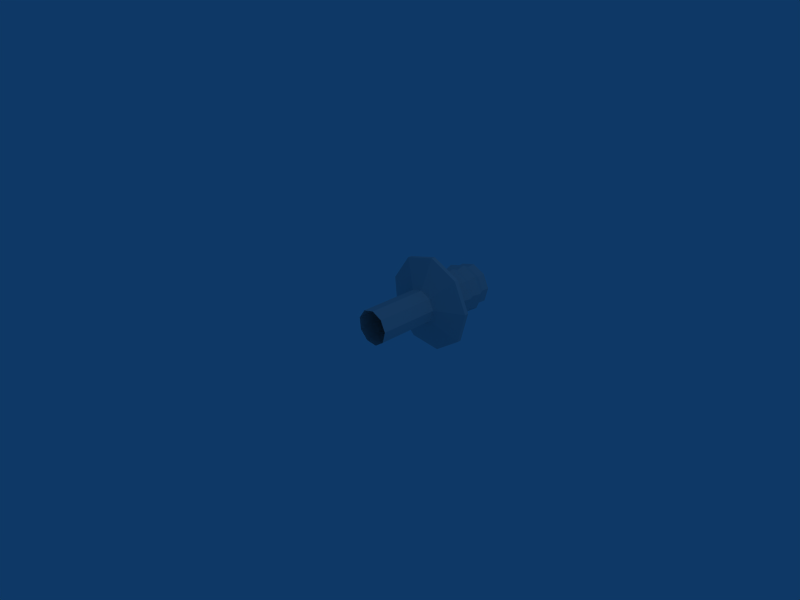 # Source: beehive.blend  (saved by Blender 2.42.0; exported with 4.5.12 LTS)
import bpy
from mathutils import Matrix  # noqa: F401  (used for matrix-valued properties, if any)

bpy.ops.wm.read_factory_settings(use_empty=True)
scene = bpy.context.scene
scene.name = 'Scene'

# ---- collections
col_collection_1 = bpy.data.collections.new('Collection 1'); scene.collection.children.link(col_collection_1)

# ---- materials (node trees are filled in below, after node groups)
mat_material_001 = bpy.data.materials.new('Material.001')
mat_material_001.alpha_threshold = 0.0
mat_material_001.preview_render_type = 'FLAT'
mat_material_001.roughness = 0.5
mat_material_001.line_color = (0.0, 0.0, 0.0, 1.0)

# ---- material node trees

# ---- world
world_world = bpy.data.worlds.new('World'); scene.world = world_world
world_world.color = (0.05656, 0.2208, 0.4)
world_world.use_sun_shadow = False
world_world.sun_shadow_jitter_overblur = 0.0
world_world.cycles.sampling_method = 'MANUAL'
world_world.cycles.sample_map_resolution = 256

# ---- cameras
cam_camera = bpy.data.cameras.new('Camera')
cam_camera.passepartout_alpha = 0.2
cam_camera.clip_end = 100.0
cam_camera.lens = 35.0
cam_camera.ortho_scale = 7.314
cam_camera.show_passepartout = False
cam_camera.show_safe_areas = True
cam_camera.dof.focus_distance = 0.0
cam_camera.dof.aperture_fstop = 128.0

# ---- lights
light_spot = bpy.data.lights.new('Spot', 'POINT')
light_spot.transmission_factor = 0.0
light_spot.cutoff_distance = 30.0
light_spot.energy = 100.0
light_spot.shadow_buffer_clip_start = 1.001
light_spot.shadow_soft_size = 1.0
light_spot.shadow_maximum_resolution = 0.006
light_spot.use_absolute_resolution = True
light_spot.cycles.use_multiple_importance_sampling = False

# ---- meshes
me_mesh = bpy.data.meshes.new('Mesh')
me_mesh.from_pydata([(0.1943, 0.8858, 0.1943), (0.2737, 0.8858, 0.02395), (0.2251, 0.8858, -0.1576), (0.07111, 0.8858, -0.2654), (-0.1161, 0.8858, -0.249), (-0.249, 0.8858, -0.1161), (-0.2654, 0.8858, 0.07111), (-0.1576, 0.8858, 0.2251), (0.02395, 0.8858, 0.2737), (0.1943, -0.08895, 0.1943), (0.2737, -0.08895, 0.02395), (0.2251, -0.08895, -0.1576), (0.07111, -0.08895, -0.2654), (-0.1161, -0.08895, -0.249), (-0.249, -0.08895, -0.1161), (-0.2654, -0.08895, 0.07111), (-0.1576, -0.08895, 0.2251), (0.02394, -0.08895, 0.2737), (0.7594, 1.059, 0.06644), (0.539, 1.059, 0.539), (0.6244, 1.059, -0.4372), (0.1973, 1.059, -0.7363), (-0.3222, 1.059, -0.6909), (-0.6909, 1.059, -0.3222), (-0.7363, 1.059, 0.1973), (-0.4372, 1.059, 0.6244), (0.06644, 1.059, 0.7594), (0.539, 1.123, 0.539), (0.7594, 1.123, 0.06644), (0.6244, 1.123, -0.4372), (0.1973, 1.123, -0.7363), (-0.3222, 1.123, -0.6909), (-0.6909, 1.123, -0.3222), (-0.7363, 1.123, 0.1973), (-0.4372, 1.123, 0.6244), (0.06644, 1.123, 0.7594), (0.2715, 1.15, 0.2715), (0.3825, 1.15, 0.03346), (0.3145, 1.15, -0.2202), (0.09937, 1.15, -0.3709), (-0.1623, 1.15, -0.348), (-0.348, 1.15, -0.1623), (-0.3709, 1.15, 0.09937), (-0.2202, 1.15, 0.3145), (0.03346, 1.15, 0.3825), (0.2715, 1.206, 0.2715), (0.3825, 1.206, 0.03346), (0.3145, 1.206, -0.2202), (0.09937, 1.206, -0.3709), (-0.1623, 1.206, -0.348), (-0.348, 1.206, -0.1623), (-0.3709, 1.206, 0.09937), (-0.2202, 1.206, 0.3145), (0.03346, 1.206, 0.3825), (0.3084, 1.338, 0.3084), (0.4345, 1.338, 0.03802), (0.3573, 1.338, -0.2502), (0.1129, 1.338, -0.4213), (-0.1843, 1.338, -0.3953), (-0.3953, 1.338, -0.1843), (-0.4213, 1.338, 0.1129), (-0.2502, 1.338, 0.3573), (0.03801, 1.338, 0.4345), (0.2761, 1.449, 0.2761), (0.389, 1.449, 0.03403), (0.3199, 1.449, -0.224), (0.1011, 1.449, -0.3772), (-0.165, 1.449, -0.3539), (-0.3539, 1.449, -0.165), (-0.3772, 1.449, 0.1011), (-0.224, 1.449, 0.3199), (0.03403, 1.449, 0.389), (0.4149, 1.559, 0.0363), (0.2945, 1.559, 0.2945), (0.3412, 1.559, -0.2389), (0.1078, 1.559, -0.4023), (-0.176, 1.559, -0.3775), (-0.3775, 1.559, -0.176), (-0.4023, 1.559, 0.1078), (-0.2389, 1.559, 0.3412), (0.0363, 1.559, 0.4149), (0.2588, 1.669, 0.2588), (0.3646, 1.669, 0.0319), (0.2998, 1.669, -0.2099), (0.09473, 1.669, -0.3535), (-0.1547, 1.669, -0.3317), (-0.3317, 1.669, -0.1547), (-0.3535, 1.669, 0.09473), (-0.2099, 1.669, 0.2998), (0.0319, 1.669, 0.3646), (0.2858, 1.801, 0.2858), (0.4027, 1.801, 0.03523), (0.3311, 1.801, -0.2318), (0.1046, 1.801, -0.3904), (-0.1708, 1.801, -0.3663), (-0.3663, 1.801, -0.1708), (-0.3904, 1.801, 0.1046), (-0.2318, 1.801, 0.3311), (0.03523, 1.801, 0.4027), (0.3367, 1.922, 0.02946), (0.239, 1.922, 0.239), (0.2769, 1.922, -0.1939), (0.08749, 1.922, -0.3265), (-0.1429, 1.922, -0.3064), (-0.3064, 1.922, -0.1429), (-0.3265, 1.922, 0.08749), (-0.1939, 1.922, 0.2769), (0.02946, 1.922, 0.3367), (0.2473, 2.044, 0.2473), (0.3485, 2.044, 0.03049), (0.2865, 2.044, -0.2006), (0.09053, 2.044, -0.3379), (-0.1478, 2.044, -0.317), (-0.317, 2.044, -0.1478), (-0.3379, 2.044, 0.09053), (-0.2006, 2.044, 0.2865), (0.03049, 2.044, 0.3485), (0.2135, 2.132, 0.01868), (0.1515, 2.132, 0.1515), (0.1755, 2.132, -0.1229), (0.05546, 2.132, -0.207), (-0.09057, 2.132, -0.1942), (-0.1942, 2.132, -0.09057), (-0.207, 2.132, 0.05546), (-0.1229, 2.132, 0.1755), (0.01868, 2.132, 0.2135), (-7.887e-08, 2.194, 4.685e-08)], [], [(118, 117, 126), (117, 119, 126), (119, 120, 126), (120, 121, 126), (121, 122, 126), (122, 123, 126), (123, 124, 126), (124, 125, 126), (125, 118, 126), (116, 108, 118), (116, 118, 125), (115, 116, 125), (115, 125, 124), (114, 115, 124), (114, 124, 123), (113, 114, 123), (113, 123, 122), (112, 113, 121), (113, 122, 121), (111, 112, 121), (111, 121, 120), (110, 111, 119), (111, 120, 119), (109, 110, 117), (110, 119, 117), (108, 109, 117), (108, 117, 118), (107, 100, 108), (107, 108, 116), (106, 107, 116), (106, 116, 115), (105, 106, 115), (105, 115, 114), (104, 105, 114), (104, 114, 113), (103, 104, 113), (103, 113, 112), (102, 103, 112), (102, 112, 111), (101, 102, 111), (101, 111, 110), (99, 101, 110), (99, 110, 109), (100, 99, 109), (100, 109, 108), (98, 90, 100), (98, 100, 107), (97, 98, 107), (97, 107, 106), (96, 97, 106), (96, 106, 105), (95, 96, 105), (95, 105, 104), (94, 95, 104), (94, 104, 103), (93, 94, 103), (93, 103, 102), (92, 93, 102), (92, 102, 101), (91, 92, 101), (91, 101, 99), (90, 91, 99), (90, 99, 100), (89, 81, 90), (89, 90, 98), (88, 89, 98), (88, 98, 97), (87, 88, 97), (87, 97, 96), (86, 87, 96), (86, 96, 95), (85, 86, 95), (85, 95, 94), (84, 85, 94), (84, 94, 93), (83, 84, 93), (83, 93, 92), (82, 83, 92), (82, 92, 91), (81, 82, 91), (81, 91, 90), (80, 73, 81), (80, 81, 89), (79, 80, 89), (79, 89, 88), (78, 79, 88), (78, 88, 87), (77, 78, 87), (77, 87, 86), (76, 77, 86), (76, 86, 85), (75, 76, 85), (75, 85, 84), (74, 75, 84), (74, 84, 83), (72, 74, 83), (72, 83, 82), (73, 72, 82), (73, 82, 81), (71, 63, 73), (71, 73, 80), (70, 71, 80), (70, 80, 79), (69, 70, 79), (69, 79, 78), (68, 69, 78), (68, 78, 77), (67, 68, 77), (67, 77, 76), (66, 67, 76), (66, 76, 75), (65, 66, 75), (65, 75, 74), (64, 65, 74), (64, 74, 72), (63, 64, 72), (63, 72, 73), (62, 54, 63), (62, 63, 71), (61, 62, 71), (61, 71, 70), (60, 61, 70), (60, 70, 69), (59, 60, 69), (59, 69, 68), (58, 59, 68), (58, 68, 67), (57, 58, 67), (57, 67, 66), (56, 57, 66), (56, 66, 65), (55, 56, 65), (55, 65, 64), (54, 55, 64), (54, 64, 63), (53, 45, 54), (53, 54, 62), (52, 53, 62), (52, 62, 61), (51, 52, 61), (51, 61, 60), (50, 51, 60), (50, 60, 59), (49, 50, 59), (49, 59, 58), (48, 49, 58), (48, 58, 57), (47, 48, 57), (47, 57, 56), (46, 47, 56), (46, 56, 55), (45, 46, 55), (45, 55, 54), (44, 36, 45), (44, 45, 53), (43, 44, 53), (43, 53, 52), (42, 43, 52), (42, 52, 51), (41, 42, 51), (41, 51, 50), (40, 41, 50), (40, 50, 49), (39, 40, 49), (39, 49, 48), (38, 39, 48), (38, 48, 47), (37, 38, 47), (37, 47, 46), (36, 37, 46), (36, 46, 45), (35, 27, 36), (35, 36, 44), (34, 35, 44), (34, 44, 43), (33, 34, 43), (33, 43, 42), (32, 33, 42), (32, 42, 41), (31, 32, 41), (31, 41, 40), (30, 31, 40), (30, 40, 39), (29, 30, 38), (30, 39, 38), (28, 29, 38), (28, 38, 37), (27, 28, 37), (27, 37, 36), (26, 19, 27), (26, 27, 35), (25, 26, 35), (25, 35, 34), (24, 25, 34), (24, 34, 33), (23, 24, 33), (23, 33, 32), (22, 23, 32), (22, 32, 31), (21, 22, 31), (21, 31, 30), (20, 21, 30), (20, 30, 29), (18, 20, 29), (18, 29, 28), (19, 18, 28), (19, 28, 27), (8, 0, 26), (0, 19, 26), (7, 8, 26), (7, 26, 25), (6, 7, 24), (7, 25, 24), (5, 6, 24), (5, 24, 23), (4, 5, 23), (4, 23, 22), (3, 4, 22), (3, 22, 21), (2, 3, 21), (2, 21, 20), (1, 2, 20), (1, 20, 18), (0, 1, 18), (0, 18, 19), (9, 0, 8), (9, 8, 17), (7, 16, 17), (7, 17, 8), (6, 15, 16), (6, 16, 7), (5, 14, 15), (5, 15, 6), (4, 13, 14), (4, 14, 5), (3, 12, 13), (3, 13, 4), (2, 11, 12), (2, 12, 3), (1, 10, 11), (1, 11, 2), (0, 9, 10), (0, 10, 1)])
_uv = me_mesh.uv_layers.new(name='UVMap')
_uv.uv.foreach_set('vector', [0.7406, 0.5788, 0.8572, 0.5788, 0.6298, 0.6107, 0.459, 0.5758, 0.511, 0.5757, 0.6386, 0.6071, 0.511, 0.5757, 0.6099, 0.5753, 0.6386, 0.6071, 0.6099, 0.5753, 0.6851, 0.5749, 0.6386, 0.6071, 0.6851, 0.5749, 0.8003, 0.5746, 0.6386, 0.6071, 0.8003, 0.5746, 0.8625, 0.5745, 0.6386, 0.6071, 0.4536, 0.5788, 0.5665, 0.5788, 0.6298, 0.6107, 0.5665, 0.5788, 0.6394, 0.5788, 0.6298, 0.6107, 0.6394, 0.5788, 0.7406, 0.5788, 0.6298, 0.6107, 0.6455, 0.5334, 0.7899, 0.5334, 0.7406, 0.5788, 0.6455, 0.5334, 0.7406, 0.5788, 0.6394, 0.5788, 0.5265, 0.5334, 0.6455, 0.5334, 0.6394, 0.5788, 0.5265, 0.5334, 0.6394, 0.5788, 0.5665, 0.5788, 0.3863, 0.5334, 0.5265, 0.5334, 0.5665, 0.5788, 0.3863, 0.5334, 0.5665, 0.5788, 0.4536, 0.5788, 0.8632, 0.5289, 0.9296, 0.5288, 0.8625, 0.5745, 0.8632, 0.5289, 0.8625, 0.5745, 0.8003, 0.5746, 0.7143, 0.5294, 0.8632, 0.5289, 0.6851, 0.5749, 0.8632, 0.5289, 0.8003, 0.5746, 0.6851, 0.5749, 0.5916, 0.5301, 0.7143, 0.5294, 0.6851, 0.5749, 0.5916, 0.5301, 0.6851, 0.5749, 0.6099, 0.5753, 0.4536, 0.5307, 0.5916, 0.5301, 0.511, 0.5757, 0.5916, 0.5301, 0.6099, 0.5753, 0.511, 0.5757, 0.3893, 0.5309, 0.4536, 0.5307, 0.459, 0.5758, 0.4536, 0.5307, 0.511, 0.5757, 0.459, 0.5758, 0.7899, 0.5334, 0.9266, 0.5334, 0.8572, 0.5788, 0.7899, 0.5334, 0.8572, 0.5788, 0.7406, 0.5788, 0.6449, 0.4711, 0.7856, 0.4711, 0.7899, 0.5334, 0.6449, 0.4711, 0.7899, 0.5334, 0.6455, 0.5334, 0.53, 0.4711, 0.6449, 0.4711, 0.6455, 0.5334, 0.53, 0.4711, 0.6455, 0.5334, 0.5265, 0.5334, 0.3921, 0.4711, 0.53, 0.4711, 0.5265, 0.5334, 0.3921, 0.4711, 0.5265, 0.5334, 0.3863, 0.5334, 0.8573, 0.4665, 0.9234, 0.4665, 0.9296, 0.5288, 0.8573, 0.4665, 0.9296, 0.5288, 0.8632, 0.5289, 0.7113, 0.467, 0.8573, 0.4665, 0.8632, 0.5289, 0.7113, 0.467, 0.8632, 0.5289, 0.7143, 0.5294, 0.5928, 0.4677, 0.7113, 0.467, 0.7143, 0.5294, 0.5928, 0.4677, 0.7143, 0.5294, 0.5916, 0.5301, 0.4582, 0.4683, 0.5928, 0.4677, 0.5916, 0.5301, 0.4582, 0.4683, 0.5916, 0.5301, 0.4536, 0.5307, 0.3949, 0.4685, 0.4582, 0.4683, 0.4536, 0.5307, 0.3949, 0.4685, 0.4536, 0.5307, 0.3893, 0.5309, 0.7856, 0.4711, 0.9206, 0.4711, 0.9266, 0.5334, 0.7856, 0.4711, 0.9266, 0.5334, 0.7899, 0.5334, 0.6479, 0.4087, 0.8097, 0.4087, 0.7856, 0.4711, 0.6479, 0.4087, 0.7856, 0.4711, 0.6449, 0.4711, 0.5105, 0.4087, 0.6479, 0.4087, 0.6449, 0.4711, 0.5105, 0.4087, 0.6449, 0.4711, 0.53, 0.4711, 0.3592, 0.4087, 0.5105, 0.4087, 0.53, 0.4711, 0.3592, 0.4087, 0.53, 0.4711, 0.3921, 0.4711, 0.8878, 0.404, 0.9559, 0.4039, 0.9234, 0.4665, 0.8878, 0.404, 0.9234, 0.4665, 0.8573, 0.4665, 0.7254, 0.4046, 0.8878, 0.404, 0.8573, 0.4665, 0.7254, 0.4046, 0.8573, 0.4665, 0.7113, 0.467, 0.5836, 0.4054, 0.7254, 0.4046, 0.7113, 0.467, 0.5836, 0.4054, 0.7113, 0.467, 0.5928, 0.4677, 0.43, 0.4061, 0.5836, 0.4054, 0.5928, 0.4677, 0.43, 0.4061, 0.5928, 0.4677, 0.4582, 0.4683, 0.3606, 0.4063, 0.43, 0.4061, 0.4582, 0.4683, 0.3606, 0.4063, 0.4582, 0.4683, 0.3949, 0.4685, 0.8097, 0.4087, 0.9545, 0.4087, 0.9206, 0.4711, 0.8097, 0.4087, 0.9206, 0.4711, 0.7856, 0.4711, 0.6462, 0.3407, 0.7958, 0.3407, 0.8097, 0.4087, 0.6462, 0.3407, 0.8097, 0.4087, 0.6479, 0.4087, 0.5217, 0.3407, 0.6462, 0.3407, 0.6479, 0.4087, 0.5217, 0.3407, 0.6479, 0.4087, 0.5105, 0.4087, 0.3782, 0.3407, 0.5217, 0.3407, 0.5105, 0.4087, 0.3782, 0.3407, 0.5105, 0.4087, 0.3592, 0.4087, 0.8696, 0.336, 0.9366, 0.336, 0.9559, 0.4039, 0.8696, 0.336, 0.9559, 0.4039, 0.8878, 0.404, 0.7166, 0.3366, 0.8696, 0.336, 0.8878, 0.404, 0.7166, 0.3366, 0.8878, 0.404, 0.7254, 0.4046, 0.5883, 0.3373, 0.7166, 0.3366, 0.7254, 0.4046, 0.5883, 0.3373, 0.7254, 0.4046, 0.5836, 0.4054, 0.4456, 0.3379, 0.5883, 0.3373, 0.5836, 0.4054, 0.4456, 0.3379, 0.5836, 0.4054, 0.43, 0.4061, 0.3798, 0.3381, 0.4456, 0.3379, 0.43, 0.4061, 0.3798, 0.3381, 0.43, 0.4061, 0.3606, 0.4063, 0.7958, 0.3407, 0.935, 0.3407, 0.9545, 0.4087, 0.7958, 0.3407, 0.9545, 0.4087, 0.8097, 0.4087, 0.6484, 0.284, 0.8142, 0.284, 0.7958, 0.3407, 0.6484, 0.284, 0.7958, 0.3407, 0.6462, 0.3407, 0.5068, 0.284, 0.6484, 0.284, 0.6462, 0.3407, 0.5068, 0.284, 0.6462, 0.3407, 0.5217, 0.3407, 0.3531, 0.284, 0.5068, 0.284, 0.5217, 0.3407, 0.3531, 0.284, 0.5217, 0.3407, 0.3782, 0.3407, 0.8929, 0.2792, 0.9613, 0.2791, 0.9366, 0.336, 0.8929, 0.2792, 0.9366, 0.336, 0.8696, 0.336, 0.7273, 0.2798, 0.8929, 0.2792, 0.8696, 0.336, 0.7273, 0.2798, 0.8696, 0.336, 0.7166, 0.3366, 0.5812, 0.2807, 0.7273, 0.2798, 0.7166, 0.3366, 0.5812, 0.2807, 0.7166, 0.3366, 0.5883, 0.3373, 0.424, 0.2814, 0.5812, 0.2807, 0.5883, 0.3373, 0.424, 0.2814, 0.5883, 0.3373, 0.4456, 0.3379, 0.3536, 0.2816, 0.424, 0.2814, 0.4456, 0.3379, 0.3536, 0.2816, 0.4456, 0.3379, 0.3798, 0.3381, 0.8142, 0.284, 0.9609, 0.284, 0.935, 0.3407, 0.8142, 0.284, 0.935, 0.3407, 0.7958, 0.3407, 0.6473, 0.2273, 0.8047, 0.2273, 0.8142, 0.284, 0.6473, 0.2273, 0.8142, 0.284, 0.6484, 0.284, 0.5145, 0.2273, 0.6473, 0.2273, 0.6484, 0.284, 0.5145, 0.2273, 0.6484, 0.284, 0.5068, 0.284, 0.3661, 0.2273, 0.5145, 0.2273, 0.5068, 0.284, 0.3661, 0.2273, 0.5068, 0.284, 0.3531, 0.284, 0.8804, 0.2226, 0.948, 0.2225, 0.9613, 0.2791, 0.8804, 0.2226, 0.9613, 0.2791, 0.8929, 0.2792, 0.7213, 0.2232, 0.8804, 0.2226, 0.8929, 0.2792, 0.7213, 0.2232, 0.8929, 0.2792, 0.7273, 0.2798, 0.5844, 0.224, 0.7213, 0.2232, 0.7273, 0.2798, 0.5844, 0.224, 0.7273, 0.2798, 0.5812, 0.2807, 0.4347, 0.2246, 0.5844, 0.224, 0.5812, 0.2807, 0.4347, 0.2246, 0.5812, 0.2807, 0.424, 0.2814, 0.3666, 0.2248, 0.4347, 0.2246, 0.424, 0.2814, 0.3666, 0.2248, 0.424, 0.2814, 0.3536, 0.2816, 0.8047, 0.2273, 0.9475, 0.2273, 0.9609, 0.284, 0.8047, 0.2273, 0.9609, 0.284, 0.8142, 0.284, 0.6493, 0.1706, 0.8213, 0.1706, 0.8047, 0.2273, 0.6493, 0.1706, 0.8047, 0.2273, 0.6473, 0.2273, 0.501, 0.1706, 0.6493, 0.1706, 0.6473, 0.2273, 0.501, 0.1706, 0.6473, 0.2273, 0.5145, 0.2273, 0.3433, 0.1706, 0.501, 0.1706, 0.5145, 0.2273, 0.3433, 0.1706, 0.5145, 0.2273, 0.3661, 0.2273, 0.9014, 0.1658, 0.9704, 0.1657, 0.948, 0.2225, 0.9014, 0.1658, 0.948, 0.2225, 0.8804, 0.2226, 0.7309, 0.1664, 0.9014, 0.1658, 0.8804, 0.2226, 0.7309, 0.1664, 0.8804, 0.2226, 0.7213, 0.2232, 0.578, 0.1673, 0.7309, 0.1664, 0.7213, 0.2232, 0.578, 0.1673, 0.7213, 0.2232, 0.5844, 0.224, 0.4151, 0.168, 0.578, 0.1673, 0.5844, 0.224, 0.4151, 0.168, 0.5844, 0.224, 0.4347, 0.2246, 0.3429, 0.1683, 0.4151, 0.168, 0.4347, 0.2246, 0.3429, 0.1683, 0.4347, 0.2246, 0.3666, 0.2248, 0.8213, 0.1706, 0.9709, 0.1706, 0.9475, 0.2273, 0.8213, 0.1706, 0.9475, 0.2273, 0.8047, 0.2273, 0.647, 0.1026, 0.8023, 0.1026, 0.8213, 0.1706, 0.647, 0.1026, 0.8213, 0.1706, 0.6493, 0.1706, 0.5164, 0.1026, 0.647, 0.1026, 0.6493, 0.1706, 0.5164, 0.1026, 0.6493, 0.1706, 0.501, 0.1706, 0.3693, 0.1026, 0.5164, 0.1026, 0.501, 0.1706, 0.3693, 0.1026, 0.501, 0.1706, 0.3433, 0.1706, 0.8766, 0.09787, 0.9441, 0.0978, 0.9704, 0.1657, 0.8766, 0.09787, 0.9704, 0.1657, 0.9014, 0.1658, 0.7192, 0.09843, 0.8766, 0.09787, 0.9014, 0.1658, 0.7192, 0.09843, 0.9014, 0.1658, 0.7309, 0.1664, 0.5845, 0.09922, 0.7192, 0.09843, 0.7309, 0.1664, 0.5845, 0.09922, 0.7309, 0.1664, 0.578, 0.1673, 0.4367, 0.09987, 0.5845, 0.09922, 0.578, 0.1673, 0.4367, 0.09987, 0.578, 0.1673, 0.4151, 0.168, 0.3692, 0.1001, 0.4367, 0.09987, 0.4151, 0.168, 0.3692, 0.1001, 0.4151, 0.168, 0.3429, 0.1683, 0.8023, 0.1026, 0.9442, 0.1026, 0.9709, 0.1706, 0.8023, 0.1026, 0.9709, 0.1706, 0.8213, 0.1706, 0.647, 0.07346, 0.8023, 0.07346, 0.8023, 0.1026, 0.647, 0.07346, 0.8023, 0.1026, 0.647, 0.1026, 0.5164, 0.07346, 0.647, 0.07346, 0.647, 0.1026, 0.5164, 0.07346, 0.647, 0.1026, 0.5164, 0.1026, 0.3693, 0.07346, 0.5164, 0.07346, 0.5164, 0.1026, 0.3693, 0.07346, 0.5164, 0.1026, 0.3693, 0.1026, 0.8764, 0.06878, 0.9439, 0.06871, 0.9441, 0.0978, 0.8764, 0.06878, 0.9441, 0.0978, 0.8766, 0.09787, 0.719, 0.06934, 0.8764, 0.06878, 0.8766, 0.09787, 0.719, 0.06934, 0.8766, 0.09787, 0.7192, 0.09843, 0.5844, 0.07013, 0.719, 0.06934, 0.7192, 0.09843, 0.5844, 0.07013, 0.7192, 0.09843, 0.5845, 0.09922, 0.4365, 0.07078, 0.5844, 0.07013, 0.5845, 0.09922, 0.4365, 0.07078, 0.5845, 0.09922, 0.4367, 0.09987, 0.3691, 0.07098, 0.4365, 0.07078, 0.4367, 0.09987, 0.3691, 0.07098, 0.4367, 0.09987, 0.3692, 0.1001, 0.8023, 0.07346, 0.9442, 0.07346, 0.9442, 0.1026, 0.8023, 0.07346, 0.9442, 0.1026, 0.8023, 0.1026, 0.2342, 0.9664, 0.1153, 0.911, 0.1826, 0.8438, 0.2342, 0.9664, 0.1826, 0.8438, 0.2425, 0.8717, 0.3608, 0.9325, 0.2342, 0.9664, 0.2425, 0.8717, 0.3608, 0.9325, 0.2425, 0.8717, 0.3062, 0.8546, 0.436, 0.8251, 0.3608, 0.9325, 0.3062, 0.8546, 0.436, 0.8251, 0.3062, 0.8546, 0.3441, 0.8005, 0.4246, 0.6945, 0.436, 0.8251, 0.3441, 0.8005, 0.4246, 0.6945, 0.3441, 0.8005, 0.3384, 0.7347, 0.3319, 0.6018, 0.4246, 0.6945, 0.3384, 0.7347, 0.3319, 0.6018, 0.3384, 0.7347, 0.2917, 0.688, 0.2013, 0.5903, 0.3319, 0.6018, 0.2917, 0.688, 0.2013, 0.5903, 0.2917, 0.688, 0.2259, 0.6822, 0.09386, 0.6655, 0.2013, 0.5903, 0.1718, 0.7201, 0.2013, 0.5903, 0.2259, 0.6822, 0.1718, 0.7201, 0.05993, 0.7922, 0.09386, 0.6655, 0.1718, 0.7201, 0.05993, 0.7922, 0.1718, 0.7201, 0.1547, 0.7839, 0.1153, 0.911, 0.05993, 0.7922, 0.1547, 0.7839, 0.1153, 0.911, 0.1547, 0.7839, 0.1826, 0.8438, 0.7382, 0.7841, 0.8992, 0.7841, 0.8992, 0.8057, 0.7382, 0.7841, 0.8992, 0.8057, 0.7382, 0.8057, 0.5667, 0.7841, 0.7382, 0.7841, 0.7382, 0.8057, 0.5667, 0.7841, 0.7382, 0.8057, 0.5667, 0.8057, 0.4648, 0.7841, 0.5667, 0.7841, 0.5667, 0.8057, 0.4648, 0.7841, 0.5667, 0.8057, 0.4648, 0.8057, 0.4803, 0.8059, 0.4648, 0.8059, 0.4648, 0.7843, 0.4803, 0.8059, 0.4648, 0.7843, 0.4803, 0.7843, 0.6059, 0.8059, 0.4803, 0.8059, 0.4803, 0.7843, 0.6059, 0.8059, 0.4803, 0.7843, 0.6059, 0.7843, 0.7828, 0.8059, 0.6059, 0.8059, 0.6059, 0.7843, 0.7828, 0.8059, 0.6059, 0.7843, 0.7828, 0.7843, 0.9283, 0.8059, 0.7828, 0.8059, 0.7828, 0.7843, 0.9283, 0.8059, 0.7828, 0.7843, 0.9283, 0.7843, 0.9743, 0.8059, 0.9283, 0.8059, 0.9283, 0.7843, 0.9743, 0.8059, 0.9283, 0.7843, 0.9743, 0.7843, 0.8992, 0.7841, 0.9743, 0.7841, 0.9743, 0.8057, 0.8992, 0.7841, 0.9743, 0.8057, 0.8992, 0.8057, 0.2441, 0.8724, 0.3077, 0.8561, 0.2343, 0.9696, 0.3077, 0.8561, 0.3622, 0.9366, 0.2343, 0.9696, 0.1849, 0.8441, 0.2441, 0.8724, 0.2343, 0.9696, 0.1849, 0.8441, 0.2343, 0.9696, 0.1151, 0.9126, 0.1578, 0.7844, 0.1849, 0.8441, 0.06037, 0.7923, 0.1849, 0.8441, 0.1151, 0.9126, 0.06037, 0.7923, 0.1754, 0.7212, 0.1578, 0.7844, 0.06037, 0.7923, 0.1754, 0.7212, 0.06037, 0.7923, 0.09579, 0.665, 0.2295, 0.6841, 0.1754, 0.7212, 0.09579, 0.665, 0.2295, 0.6841, 0.09579, 0.665, 0.2048, 0.5902, 0.2948, 0.6904, 0.2295, 0.6841, 0.2048, 0.5902, 0.2948, 0.6904, 0.2048, 0.5902, 0.3363, 0.603, 0.3407, 0.7372, 0.2948, 0.6904, 0.3363, 0.603, 0.3407, 0.7372, 0.3363, 0.603, 0.4288, 0.6973, 0.3458, 0.8027, 0.3407, 0.7372, 0.4288, 0.6973, 0.3458, 0.8027, 0.4288, 0.6973, 0.4391, 0.8291, 0.3077, 0.8561, 0.3458, 0.8027, 0.4391, 0.8291, 0.3077, 0.8561, 0.4391, 0.8291, 0.3622, 0.9366, 0.778, 0.932, 0.778, 0.9959, 0.72, 0.9959, 0.778, 0.932, 0.72, 0.9959, 0.72, 0.932, 0.6582, 0.9959, 0.6582, 0.932, 0.72, 0.932, 0.6582, 0.9959, 0.72, 0.932, 0.72, 0.9959, 0.604, 0.9959, 0.604, 0.932, 0.6582, 0.932, 0.604, 0.9959, 0.6582, 0.932, 0.6582, 0.9959, 0.6336, 0.9311, 0.6336, 0.995, 0.603, 0.995, 0.6336, 0.9311, 0.603, 0.995, 0.603, 0.9311, 0.6755, 0.9311, 0.6755, 0.995, 0.6336, 0.995, 0.6755, 0.9311, 0.6336, 0.995, 0.6336, 0.9311, 0.7344, 0.9311, 0.7344, 0.995, 0.6755, 0.995, 0.7344, 0.9311, 0.6755, 0.995, 0.6755, 0.9311, 0.7829, 0.9311, 0.7829, 0.995, 0.7344, 0.995, 0.7829, 0.9311, 0.7344, 0.995, 0.7344, 0.9311, 0.826, 0.9311, 0.826, 0.995, 0.7829, 0.995, 0.826, 0.9311, 0.7829, 0.995, 0.7829, 0.9311, 0.778, 0.9959, 0.778, 0.932, 0.8226, 0.932, 0.778, 0.9959, 0.8226, 0.932, 0.8226, 0.9959])
_ca = me_mesh.color_attributes.new('Col', 'BYTE_COLOR', 'CORNER')
_ca.data.foreach_set('color', [1.0, 1.0, 1.0, 1.0, 1.0, 1.0, 1.0, 1.0, 1.0, 1.0, 1.0, 1.0, 1.0, 1.0, 1.0, 1.0, 1.0, 1.0, 1.0, 1.0, 1.0, 1.0, 1.0, 1.0, 1.0, 1.0, 1.0, 1.0, 1.0, 1.0, 1.0, 1.0, 1.0, 1.0, 1.0, 1.0, 1.0, 1.0, 1.0, 1.0, 1.0, 1.0, 1.0, 1.0, 1.0, 1.0, 1.0, 1.0, 1.0, 1.0, 1.0, 1.0, 1.0, 1.0, 1.0, 1.0, 1.0, 1.0, 1.0, 1.0, 1.0, 1.0, 1.0, 1.0, 1.0, 1.0, 1.0, 1.0, 1.0, 1.0, 1.0, 1.0, 1.0, 1.0, 1.0, 1.0, 1.0, 1.0, 1.0, 1.0, 1.0, 1.0, 1.0, 1.0, 1.0, 1.0, 1.0, 1.0, 1.0, 1.0, 1.0, 1.0, 1.0, 1.0, 1.0, 1.0, 1.0, 1.0, 1.0, 1.0, 1.0, 1.0, 1.0, 1.0, 1.0, 1.0, 1.0, 1.0, 1.0, 1.0, 1.0, 1.0, 1.0, 1.0, 1.0, 1.0, 1.0, 1.0, 1.0, 1.0, 1.0, 1.0, 1.0, 1.0, 1.0, 1.0, 1.0, 1.0, 1.0, 1.0, 1.0, 1.0, 1.0, 1.0, 1.0, 1.0, 1.0, 1.0, 1.0, 1.0, 1.0, 1.0, 1.0, 1.0, 1.0, 1.0, 1.0, 1.0, 1.0, 1.0, 1.0, 1.0, 1.0, 1.0, 1.0, 1.0, 1.0, 1.0, 1.0, 1.0, 1.0, 1.0, 1.0, 1.0, 1.0, 1.0, 1.0, 1.0, 1.0, 1.0, 1.0, 1.0, 1.0, 1.0, 1.0, 1.0, 1.0, 1.0, 1.0, 1.0, 1.0, 1.0, 1.0, 1.0, 1.0, 1.0, 1.0, 1.0, 1.0, 1.0, 1.0, 1.0, 1.0, 1.0, 1.0, 1.0, 1.0, 1.0, 1.0, 1.0, 1.0, 1.0, 1.0, 1.0, 1.0, 1.0, 1.0, 1.0, 1.0, 1.0, 1.0, 1.0, 1.0, 1.0, 1.0, 1.0, 1.0, 1.0, 1.0, 1.0, 1.0, 1.0, 1.0, 1.0, 1.0, 1.0, 1.0, 1.0, 1.0, 1.0, 1.0, 1.0, 1.0, 1.0, 1.0, 1.0, 1.0, 1.0, 1.0, 1.0, 1.0, 1.0, 1.0, 1.0, 1.0, 1.0, 1.0, 1.0, 1.0, 1.0, 1.0, 1.0, 1.0, 1.0, 1.0, 1.0, 1.0, 1.0, 1.0, 1.0, 1.0, 1.0, 1.0, 1.0, 1.0, 1.0, 1.0, 1.0, 1.0, 1.0, 1.0, 1.0, 1.0, 1.0, 1.0, 1.0, 1.0, 1.0, 1.0, 1.0, 1.0, 1.0, 1.0, 1.0, 1.0, 1.0, 1.0, 1.0, 1.0, 1.0, 1.0, 1.0, 1.0, 1.0, 1.0, 1.0, 1.0, 1.0, 1.0, 1.0, 1.0, 1.0, 1.0, 1.0, 1.0, 1.0, 1.0, 1.0, 1.0, 1.0, 1.0, 1.0, 1.0, 1.0, 1.0, 1.0, 1.0, 1.0, 1.0, 1.0, 1.0, 1.0, 1.0, 1.0, 1.0, 1.0, 1.0, 1.0, 1.0, 1.0, 1.0, 1.0, 1.0, 1.0, 1.0, 1.0, 1.0, 1.0, 1.0, 1.0, 1.0, 1.0, 1.0, 1.0, 1.0, 1.0, 1.0, 1.0, 1.0, 1.0, 1.0, 1.0, 1.0, 1.0, 1.0, 1.0, 1.0, 1.0, 1.0, 1.0, 1.0, 1.0, 1.0, 1.0, 1.0, 1.0, 1.0, 1.0, 1.0, 1.0, 1.0, 1.0, 1.0, 1.0, 1.0, 1.0, 1.0, 1.0, 1.0, 1.0, 1.0, 1.0, 1.0, 1.0, 1.0, 1.0, 1.0, 1.0, 1.0, 1.0, 1.0, 1.0, 1.0, 1.0, 1.0, 1.0, 1.0, 1.0, 1.0, 1.0, 1.0, 1.0, 1.0, 1.0, 1.0, 1.0, 1.0, 1.0, 1.0, 1.0, 1.0, 1.0, 1.0, 1.0, 1.0, 1.0, 1.0, 1.0, 1.0, 1.0, 1.0, 1.0, 1.0, 1.0, 1.0, 1.0, 1.0, 1.0, 1.0, 1.0, 1.0, 1.0, 1.0, 1.0, 1.0, 1.0, 1.0, 1.0, 1.0, 1.0, 1.0, 1.0, 1.0, 1.0, 1.0, 1.0, 1.0, 1.0, 1.0, 1.0, 1.0, 1.0, 1.0, 1.0, 1.0, 1.0, 1.0, 1.0, 1.0, 1.0, 1.0, 1.0, 1.0, 1.0, 1.0, 1.0, 1.0, 1.0, 1.0, 1.0, 1.0, 1.0, 1.0, 1.0, 1.0, 1.0, 1.0, 1.0, 1.0, 1.0, 1.0, 1.0, 1.0, 1.0, 1.0, 1.0, 1.0, 1.0, 1.0, 1.0, 1.0, 1.0, 1.0, 1.0, 1.0, 1.0, 1.0, 1.0, 1.0, 1.0, 1.0, 1.0, 1.0, 1.0, 1.0, 1.0, 1.0, 1.0, 1.0, 1.0, 1.0, 1.0, 1.0, 1.0, 1.0, 1.0, 1.0, 1.0, 1.0, 1.0, 1.0, 1.0, 1.0, 1.0, 1.0, 1.0, 1.0, 1.0, 1.0, 1.0, 1.0, 1.0, 1.0, 1.0, 1.0, 1.0, 1.0, 1.0, 1.0, 1.0, 1.0, 1.0, 1.0, 1.0, 1.0, 1.0, 1.0, 1.0, 1.0, 1.0, 1.0, 1.0, 1.0, 1.0, 1.0, 1.0, 1.0, 1.0, 1.0, 1.0, 1.0, 1.0, 1.0, 1.0, 1.0, 1.0, 1.0, 1.0, 1.0, 1.0, 1.0, 1.0, 1.0, 1.0, 1.0, 1.0, 1.0, 1.0, 1.0, 1.0, 1.0, 1.0, 1.0, 1.0, 1.0, 1.0, 1.0, 1.0, 1.0, 1.0, 1.0, 1.0, 1.0, 1.0, 1.0, 1.0, 1.0, 1.0, 1.0, 1.0, 1.0, 1.0, 1.0, 1.0, 1.0, 1.0, 1.0, 1.0, 1.0, 1.0, 1.0, 1.0, 1.0, 1.0, 1.0, 1.0, 1.0, 1.0, 1.0, 1.0, 1.0, 1.0, 1.0, 1.0, 1.0, 1.0, 1.0, 1.0, 1.0, 1.0, 1.0, 1.0, 1.0, 1.0, 1.0, 1.0, 1.0, 1.0, 1.0, 1.0, 1.0, 1.0, 1.0, 1.0, 1.0, 1.0, 1.0, 1.0, 1.0, 1.0, 1.0, 1.0, 1.0, 1.0, 1.0, 1.0, 1.0, 1.0, 1.0, 1.0, 1.0, 1.0, 1.0, 1.0, 1.0, 1.0, 1.0, 1.0, 1.0, 1.0, 1.0, 1.0, 1.0, 1.0, 1.0, 1.0, 1.0, 1.0, 1.0, 1.0, 1.0, 1.0, 1.0, 1.0, 1.0, 1.0, 1.0, 1.0, 1.0, 1.0, 1.0, 1.0, 1.0, 1.0, 1.0, 1.0, 1.0, 1.0, 1.0, 1.0, 1.0, 1.0, 1.0, 1.0, 1.0, 1.0, 1.0, 1.0, 1.0, 1.0, 1.0, 1.0, 1.0, 1.0, 1.0, 1.0, 1.0, 1.0, 1.0, 1.0, 1.0, 1.0, 1.0, 1.0, 1.0, 1.0, 1.0, 1.0, 1.0, 1.0, 1.0, 1.0, 1.0, 1.0, 1.0, 1.0, 1.0, 1.0, 1.0, 1.0, 1.0, 1.0, 1.0, 1.0, 1.0, 1.0, 1.0, 1.0, 1.0, 1.0, 1.0, 1.0, 1.0, 1.0, 1.0, 1.0, 1.0, 1.0, 1.0, 1.0, 1.0, 1.0, 1.0, 1.0, 1.0, 1.0, 1.0, 1.0, 1.0, 1.0, 1.0, 1.0, 1.0, 1.0, 1.0, 1.0, 1.0, 1.0, 1.0, 1.0, 1.0, 1.0, 1.0, 1.0, 1.0, 1.0, 1.0, 1.0, 1.0, 1.0, 1.0, 1.0, 1.0, 1.0, 1.0, 1.0, 1.0, 1.0, 1.0, 1.0, 1.0, 1.0, 1.0, 1.0, 1.0, 1.0, 1.0, 1.0, 1.0, 1.0, 1.0, 1.0, 1.0, 1.0, 1.0, 1.0, 1.0, 1.0, 1.0, 1.0, 1.0, 1.0, 1.0, 1.0, 1.0, 1.0, 1.0, 1.0, 1.0, 1.0, 1.0, 1.0, 1.0, 1.0, 1.0, 1.0, 1.0, 1.0, 1.0, 1.0, 1.0, 1.0, 1.0, 1.0, 1.0, 1.0, 1.0, 1.0, 1.0, 1.0, 1.0, 1.0, 1.0, 1.0, 1.0, 1.0, 1.0, 1.0, 1.0, 1.0, 1.0, 1.0, 1.0, 1.0, 1.0, 1.0, 1.0, 1.0, 1.0, 1.0, 1.0, 1.0, 1.0, 1.0, 1.0, 1.0, 1.0, 1.0, 1.0, 1.0, 1.0, 1.0, 1.0, 1.0, 1.0, 1.0, 1.0, 1.0, 1.0, 1.0, 1.0, 1.0, 1.0, 1.0, 1.0, 1.0, 1.0, 1.0, 1.0, 1.0, 1.0, 1.0, 1.0, 1.0, 1.0, 1.0, 1.0, 1.0, 1.0, 1.0, 1.0, 1.0, 1.0, 1.0, 1.0, 1.0, 1.0, 1.0, 1.0, 1.0, 1.0, 1.0, 1.0, 1.0, 1.0, 1.0, 1.0, 1.0, 1.0, 1.0, 1.0, 1.0, 1.0, 1.0, 1.0, 1.0, 1.0, 1.0, 1.0, 1.0, 1.0, 1.0, 1.0, 1.0, 1.0, 1.0, 1.0, 1.0, 1.0, 1.0, 1.0, 1.0, 1.0, 1.0, 1.0, 1.0, 1.0, 1.0, 1.0, 1.0, 1.0, 1.0, 1.0, 1.0, 1.0, 1.0, 1.0, 1.0, 1.0, 1.0, 1.0, 1.0, 1.0, 1.0, 1.0, 1.0, 1.0, 1.0, 1.0, 1.0, 1.0, 1.0, 1.0, 1.0, 1.0, 1.0, 1.0, 1.0, 1.0, 1.0, 1.0, 1.0, 1.0, 1.0, 1.0, 1.0, 1.0, 1.0, 1.0, 1.0, 1.0, 1.0, 1.0, 1.0, 1.0, 1.0, 1.0, 1.0, 1.0, 1.0, 1.0, 1.0, 1.0, 1.0, 1.0, 1.0, 1.0, 1.0, 1.0, 1.0, 1.0, 1.0, 1.0, 1.0, 1.0, 1.0, 1.0, 1.0, 1.0, 1.0, 1.0, 1.0, 1.0, 1.0, 1.0, 1.0, 1.0, 1.0, 1.0, 1.0, 1.0, 1.0, 1.0, 1.0, 1.0, 1.0, 1.0, 1.0, 1.0, 1.0, 1.0, 1.0, 1.0, 1.0, 1.0, 1.0, 1.0, 1.0, 1.0, 1.0, 1.0, 1.0, 1.0, 1.0, 1.0, 1.0, 1.0, 1.0, 1.0, 1.0, 1.0, 1.0, 1.0, 1.0, 1.0, 1.0, 1.0, 1.0, 1.0, 1.0, 1.0, 1.0, 1.0, 1.0, 1.0, 1.0, 1.0, 1.0, 1.0, 1.0, 1.0, 1.0, 1.0, 1.0, 1.0, 1.0, 1.0, 1.0, 1.0, 1.0, 1.0, 1.0, 1.0, 1.0, 1.0, 1.0, 1.0, 1.0, 1.0, 1.0, 1.0, 1.0, 1.0, 1.0, 1.0, 1.0, 1.0, 1.0, 1.0, 1.0, 1.0, 1.0, 1.0, 1.0, 1.0, 1.0, 1.0, 1.0, 1.0, 1.0, 1.0, 1.0, 1.0, 1.0, 1.0, 1.0, 1.0, 1.0, 1.0, 1.0, 1.0, 1.0, 1.0, 1.0, 1.0, 1.0, 1.0, 1.0, 1.0, 1.0, 1.0, 1.0, 1.0, 1.0, 1.0, 1.0, 1.0, 1.0, 1.0, 1.0, 1.0, 1.0, 1.0, 1.0, 1.0, 1.0, 1.0, 1.0, 1.0, 1.0, 1.0, 1.0, 1.0, 1.0, 1.0, 1.0, 1.0, 1.0, 1.0, 1.0, 1.0, 1.0, 1.0, 1.0, 1.0, 1.0, 1.0, 1.0, 1.0, 1.0, 1.0, 1.0, 1.0, 1.0, 1.0, 1.0, 1.0, 1.0, 1.0, 1.0, 1.0, 1.0, 1.0, 1.0, 1.0, 1.0, 1.0, 1.0, 1.0, 1.0, 1.0, 1.0, 1.0, 1.0, 1.0, 1.0, 1.0, 1.0, 1.0, 1.0, 1.0, 1.0, 1.0, 1.0, 1.0, 1.0, 1.0, 1.0, 1.0, 1.0, 1.0, 1.0, 1.0, 1.0, 1.0, 1.0, 1.0, 1.0, 1.0, 1.0, 1.0, 1.0, 1.0, 1.0, 1.0, 1.0, 1.0, 1.0, 1.0, 1.0, 1.0, 1.0, 1.0, 1.0, 1.0, 1.0, 1.0, 1.0, 1.0, 1.0, 1.0, 1.0, 1.0, 1.0, 1.0, 1.0, 1.0, 1.0, 1.0, 1.0, 1.0, 1.0, 1.0, 1.0, 1.0, 1.0, 1.0, 1.0, 1.0, 1.0, 1.0, 1.0, 1.0, 1.0, 1.0, 1.0, 1.0, 1.0, 1.0, 1.0, 1.0, 1.0, 1.0, 1.0, 1.0, 1.0, 1.0, 1.0, 1.0, 1.0, 1.0, 1.0, 1.0, 1.0, 1.0, 1.0, 1.0, 1.0, 1.0, 1.0, 1.0, 1.0, 1.0, 1.0, 1.0, 1.0, 1.0, 1.0, 1.0, 1.0, 1.0, 1.0, 1.0, 1.0, 1.0, 1.0, 1.0, 1.0, 1.0, 1.0, 1.0, 1.0, 1.0, 1.0, 1.0, 1.0, 1.0, 1.0, 1.0, 1.0, 1.0, 1.0, 1.0, 1.0, 1.0, 1.0, 1.0, 1.0, 1.0, 1.0, 1.0, 1.0, 1.0, 1.0, 1.0, 1.0, 1.0, 1.0, 1.0, 1.0, 1.0, 1.0, 1.0, 1.0, 1.0, 1.0, 1.0, 1.0, 1.0, 1.0, 1.0, 1.0, 1.0, 1.0, 1.0, 1.0, 1.0, 1.0, 1.0, 1.0, 1.0, 1.0, 1.0, 1.0, 1.0, 1.0, 1.0, 1.0, 1.0, 1.0, 1.0, 1.0, 1.0, 1.0, 1.0, 1.0, 1.0, 1.0, 1.0, 1.0, 1.0, 1.0, 1.0, 1.0, 1.0, 1.0, 1.0, 1.0, 1.0, 1.0, 1.0, 1.0, 1.0, 1.0, 1.0, 1.0, 1.0, 1.0, 1.0, 1.0, 1.0, 1.0, 1.0, 1.0, 1.0, 1.0, 1.0, 1.0, 1.0, 1.0, 1.0, 1.0, 1.0, 1.0, 1.0, 1.0, 1.0, 1.0, 1.0, 1.0, 1.0, 1.0, 1.0, 1.0, 1.0, 1.0, 1.0, 1.0, 1.0, 1.0, 1.0, 1.0, 1.0, 1.0, 1.0, 1.0, 1.0, 1.0, 1.0, 1.0, 1.0, 1.0, 1.0, 1.0, 1.0, 1.0, 1.0, 1.0, 1.0, 1.0, 1.0, 1.0, 1.0, 1.0, 1.0, 1.0, 1.0, 1.0, 1.0, 1.0, 1.0, 1.0, 1.0, 1.0, 1.0, 1.0, 1.0, 1.0, 1.0, 1.0, 1.0, 1.0, 1.0, 1.0, 1.0, 1.0, 1.0, 1.0, 1.0, 1.0, 1.0, 1.0, 1.0, 1.0, 1.0, 1.0, 1.0, 1.0, 1.0, 1.0, 1.0, 1.0, 1.0, 1.0, 1.0, 1.0, 1.0, 1.0, 1.0, 1.0, 1.0, 1.0, 1.0, 1.0, 1.0, 1.0, 1.0, 1.0, 1.0, 1.0, 1.0, 1.0, 1.0, 1.0, 1.0, 1.0, 1.0, 1.0, 1.0, 1.0, 1.0, 1.0, 1.0, 1.0, 1.0, 1.0, 1.0, 1.0, 1.0, 1.0, 1.0, 1.0, 1.0, 1.0, 1.0, 1.0, 1.0, 1.0, 1.0, 1.0, 1.0, 1.0, 1.0, 1.0, 1.0, 1.0, 1.0, 1.0, 1.0, 1.0, 1.0, 1.0, 1.0, 1.0, 1.0, 1.0, 1.0, 1.0, 1.0, 1.0, 1.0, 1.0, 1.0, 1.0, 1.0, 1.0, 1.0, 1.0, 1.0, 1.0, 1.0, 1.0, 1.0, 1.0, 1.0, 1.0, 1.0, 1.0, 1.0, 1.0, 1.0, 1.0, 1.0, 1.0, 1.0, 1.0, 1.0, 1.0, 1.0, 1.0, 1.0, 1.0, 1.0, 1.0, 1.0, 1.0, 1.0, 1.0, 1.0, 1.0, 1.0, 1.0, 1.0, 1.0, 1.0, 1.0, 1.0, 1.0, 1.0, 1.0, 1.0, 1.0, 1.0, 1.0, 1.0, 1.0, 1.0, 1.0, 1.0, 1.0, 1.0, 1.0, 1.0, 1.0, 1.0, 1.0, 1.0, 1.0, 1.0, 1.0, 1.0, 1.0, 1.0, 1.0, 1.0, 1.0, 1.0, 1.0, 1.0, 1.0, 1.0, 1.0, 1.0, 1.0, 1.0, 1.0, 1.0, 1.0, 1.0, 1.0, 1.0, 1.0, 1.0, 1.0, 1.0, 1.0, 1.0, 1.0, 1.0, 1.0, 1.0, 1.0, 1.0, 1.0, 1.0, 1.0, 1.0, 1.0, 1.0, 1.0, 1.0, 1.0, 1.0, 1.0, 1.0, 1.0, 1.0, 1.0, 1.0, 1.0, 1.0, 1.0, 1.0, 1.0, 1.0, 1.0, 1.0, 1.0, 1.0, 1.0, 1.0, 1.0, 1.0, 1.0, 1.0, 1.0, 1.0, 1.0, 1.0, 1.0, 1.0, 1.0, 1.0, 1.0, 1.0, 1.0, 1.0, 1.0, 1.0, 1.0, 1.0, 1.0, 1.0, 1.0, 1.0, 1.0, 1.0, 1.0, 1.0, 1.0, 1.0, 1.0, 1.0, 1.0, 1.0, 1.0, 1.0, 1.0, 1.0, 1.0, 1.0, 1.0, 1.0, 1.0, 1.0, 1.0, 1.0, 1.0, 1.0, 1.0, 1.0, 1.0, 1.0, 1.0, 1.0, 1.0, 1.0, 1.0, 1.0, 1.0, 1.0, 1.0, 1.0, 1.0, 1.0, 1.0, 1.0, 1.0, 1.0, 1.0, 1.0, 1.0, 1.0, 1.0, 1.0, 1.0, 1.0, 1.0, 1.0, 1.0, 1.0, 1.0, 1.0, 1.0, 1.0, 1.0, 1.0, 1.0, 1.0, 1.0, 1.0, 1.0, 1.0, 1.0, 1.0, 1.0, 1.0, 1.0, 1.0, 1.0, 1.0, 1.0, 1.0, 1.0, 1.0, 1.0, 1.0, 1.0, 1.0, 1.0, 1.0, 1.0, 1.0, 1.0, 1.0, 1.0, 1.0, 1.0, 1.0, 1.0, 1.0, 1.0, 1.0, 1.0, 1.0, 1.0, 1.0, 1.0, 1.0, 1.0, 1.0, 1.0, 1.0, 1.0, 1.0, 1.0, 1.0, 1.0, 1.0, 1.0, 1.0, 1.0, 1.0, 1.0, 1.0, 1.0, 1.0, 1.0, 1.0, 1.0, 1.0, 1.0, 1.0, 1.0, 1.0, 1.0, 1.0, 1.0, 1.0, 1.0, 1.0, 1.0, 1.0, 1.0, 1.0, 1.0, 1.0, 1.0, 1.0, 1.0, 1.0, 1.0, 1.0, 1.0, 1.0, 1.0, 1.0, 1.0, 1.0, 1.0, 1.0, 1.0, 1.0, 1.0, 1.0, 1.0, 1.0, 1.0, 1.0, 1.0, 1.0, 1.0, 1.0, 1.0, 1.0, 1.0, 1.0, 1.0, 1.0, 1.0, 1.0, 1.0, 1.0, 1.0, 1.0, 1.0, 1.0, 1.0, 1.0, 1.0, 1.0, 1.0, 1.0, 1.0, 1.0, 1.0, 1.0, 1.0, 1.0, 1.0, 1.0, 1.0, 1.0, 1.0, 1.0, 1.0, 1.0, 1.0, 1.0, 1.0, 1.0, 1.0, 1.0, 1.0, 1.0, 1.0, 1.0, 1.0, 1.0, 1.0, 1.0, 1.0, 1.0, 1.0, 1.0, 1.0, 1.0, 1.0, 1.0, 1.0, 1.0, 1.0, 1.0, 1.0, 1.0, 1.0, 1.0, 1.0, 1.0, 1.0, 1.0, 1.0, 1.0, 1.0, 1.0, 1.0, 1.0, 1.0, 1.0, 1.0, 1.0, 1.0, 1.0, 1.0, 1.0, 1.0, 1.0, 1.0, 1.0, 1.0, 1.0, 1.0, 1.0, 1.0, 1.0, 1.0, 1.0, 1.0, 1.0, 1.0, 1.0, 1.0, 1.0, 1.0, 1.0, 1.0, 1.0, 1.0, 1.0, 1.0, 1.0, 1.0, 1.0, 1.0, 1.0, 1.0, 1.0, 1.0, 1.0, 1.0, 1.0, 1.0, 1.0, 1.0, 1.0, 1.0, 1.0, 1.0, 1.0, 1.0, 1.0, 1.0, 1.0, 1.0, 1.0, 1.0, 1.0, 1.0, 1.0, 1.0, 1.0, 1.0, 1.0, 1.0, 1.0, 1.0, 1.0, 1.0, 1.0, 1.0, 1.0, 1.0, 1.0, 1.0, 1.0, 1.0, 1.0, 1.0, 1.0, 1.0, 1.0, 1.0, 1.0, 1.0, 1.0, 1.0, 1.0, 1.0, 1.0, 1.0, 1.0, 1.0, 1.0, 1.0, 1.0, 1.0, 1.0, 1.0, 1.0, 1.0, 1.0, 1.0, 1.0, 1.0, 1.0, 1.0, 1.0, 1.0, 1.0, 1.0, 1.0, 1.0, 1.0, 1.0, 1.0, 1.0, 1.0, 1.0, 1.0, 1.0, 1.0, 1.0, 1.0, 1.0, 1.0, 1.0, 1.0, 1.0, 1.0, 1.0, 1.0, 1.0, 1.0, 1.0, 1.0, 1.0, 1.0, 1.0, 1.0, 1.0, 1.0, 1.0, 1.0, 1.0, 1.0, 1.0, 1.0, 1.0, 1.0, 1.0, 1.0, 1.0, 1.0, 1.0, 1.0, 1.0, 1.0, 1.0, 1.0, 1.0, 1.0, 1.0, 1.0, 1.0, 1.0, 1.0, 1.0, 1.0, 1.0, 1.0, 1.0, 1.0, 1.0, 1.0, 1.0, 1.0, 1.0, 1.0, 1.0, 1.0, 1.0, 1.0, 1.0, 1.0, 1.0, 1.0, 1.0, 1.0, 1.0, 1.0, 1.0, 1.0, 1.0, 1.0, 1.0, 1.0, 1.0, 1.0, 1.0, 1.0, 1.0, 1.0, 1.0, 1.0, 1.0, 1.0, 1.0, 1.0, 1.0, 1.0, 1.0, 1.0, 1.0, 1.0, 1.0, 1.0, 1.0, 1.0, 1.0, 1.0, 1.0, 1.0, 1.0, 1.0, 1.0, 1.0, 1.0, 1.0, 1.0, 1.0, 1.0, 1.0, 1.0, 1.0, 1.0, 1.0, 1.0, 1.0, 1.0, 1.0, 1.0, 1.0, 1.0, 1.0, 1.0, 1.0, 1.0, 1.0, 1.0, 1.0, 1.0, 1.0, 1.0, 1.0, 1.0, 1.0, 1.0, 1.0, 1.0, 1.0, 1.0, 1.0, 1.0, 1.0, 1.0, 1.0, 1.0, 1.0, 1.0, 1.0, 1.0, 1.0, 1.0, 1.0, 1.0, 1.0, 1.0, 1.0, 1.0, 1.0, 1.0, 1.0, 1.0, 1.0, 1.0, 1.0, 1.0, 1.0, 1.0, 1.0, 1.0, 1.0, 1.0, 1.0, 1.0, 1.0, 1.0, 1.0, 1.0, 1.0, 1.0, 1.0, 1.0, 1.0, 1.0, 1.0, 1.0, 1.0, 1.0, 1.0, 1.0, 1.0, 1.0, 1.0, 1.0, 1.0, 1.0, 1.0, 1.0, 1.0, 1.0, 1.0, 1.0, 1.0, 1.0, 1.0, 1.0, 1.0, 1.0, 1.0, 1.0, 1.0, 1.0, 1.0, 1.0, 1.0, 1.0, 1.0, 1.0, 1.0, 1.0, 1.0, 1.0, 1.0, 1.0, 1.0, 1.0, 1.0, 1.0, 1.0, 1.0, 1.0, 1.0, 1.0, 1.0, 1.0, 1.0, 1.0, 1.0, 1.0, 1.0, 1.0, 1.0, 1.0, 1.0, 1.0, 1.0, 1.0, 1.0, 1.0, 1.0, 1.0, 1.0, 1.0, 1.0, 1.0, 1.0, 1.0, 1.0, 1.0, 1.0, 1.0, 1.0, 1.0, 1.0, 1.0, 1.0, 1.0, 1.0, 1.0, 1.0, 1.0, 1.0, 1.0, 1.0, 1.0, 1.0, 1.0, 1.0, 1.0, 1.0, 1.0, 1.0, 1.0, 1.0, 1.0, 1.0, 1.0, 1.0, 1.0, 1.0, 1.0, 1.0, 1.0, 1.0, 1.0, 1.0, 1.0, 1.0, 1.0, 1.0, 1.0, 1.0, 1.0, 1.0, 1.0, 1.0, 1.0, 1.0, 1.0, 1.0, 1.0, 1.0, 1.0, 1.0, 1.0, 1.0, 1.0, 1.0, 1.0, 1.0, 1.0, 1.0, 1.0, 1.0, 1.0, 1.0, 1.0, 1.0, 1.0, 1.0, 1.0, 1.0, 1.0, 1.0, 1.0, 1.0, 1.0, 1.0, 1.0, 1.0, 1.0, 1.0, 1.0, 1.0, 1.0, 1.0, 1.0, 1.0, 1.0, 1.0, 1.0, 1.0, 1.0, 1.0, 1.0, 1.0, 1.0, 1.0, 1.0, 1.0, 1.0, 1.0, 1.0, 1.0, 1.0, 1.0, 1.0, 1.0, 1.0, 1.0, 1.0, 1.0, 1.0, 1.0, 1.0, 1.0, 1.0, 1.0, 1.0, 1.0, 1.0, 1.0, 1.0, 1.0, 1.0, 1.0, 1.0, 1.0, 1.0, 1.0, 1.0, 1.0, 1.0, 1.0, 1.0, 1.0, 1.0, 1.0, 1.0, 1.0, 1.0, 1.0, 1.0, 1.0, 1.0, 1.0, 1.0, 1.0, 1.0, 1.0, 1.0, 1.0, 1.0, 1.0, 1.0, 1.0, 1.0, 1.0, 1.0, 1.0, 1.0, 1.0, 1.0, 1.0, 1.0, 1.0, 1.0, 1.0, 1.0, 1.0, 1.0, 1.0, 1.0, 1.0, 1.0, 1.0, 1.0, 1.0, 1.0, 1.0, 1.0, 1.0, 1.0, 1.0, 1.0, 1.0, 1.0, 1.0, 1.0, 1.0, 1.0, 1.0, 1.0, 1.0, 1.0, 1.0, 1.0, 1.0, 1.0, 1.0, 1.0, 1.0, 1.0, 1.0, 1.0, 1.0, 1.0, 1.0, 1.0, 1.0, 1.0, 1.0, 1.0, 1.0, 1.0, 1.0, 1.0, 1.0, 1.0, 1.0, 1.0, 1.0, 1.0, 1.0, 1.0, 1.0, 1.0, 1.0, 1.0, 1.0, 1.0, 1.0, 1.0, 1.0, 1.0, 1.0, 1.0, 1.0, 1.0, 1.0, 1.0, 1.0, 1.0, 1.0, 1.0, 1.0, 1.0, 1.0, 1.0, 1.0, 1.0, 1.0, 1.0, 1.0, 1.0, 1.0, 1.0, 1.0, 1.0, 1.0, 1.0, 1.0, 1.0, 1.0, 1.0, 1.0, 1.0, 1.0, 1.0, 1.0, 1.0, 1.0, 1.0, 1.0, 1.0, 1.0, 1.0, 1.0, 1.0, 1.0, 1.0, 1.0, 1.0, 1.0, 1.0, 1.0, 1.0, 1.0, 1.0, 1.0, 1.0, 1.0, 1.0, 1.0, 1.0, 1.0, 1.0, 1.0, 1.0, 1.0, 1.0, 1.0, 1.0, 1.0, 1.0, 1.0, 1.0, 1.0, 1.0, 1.0, 1.0, 1.0, 1.0, 1.0, 1.0, 1.0, 1.0, 1.0, 1.0, 1.0, 1.0, 1.0, 1.0, 1.0, 1.0, 1.0, 1.0, 1.0, 1.0, 1.0, 1.0, 1.0, 1.0, 1.0, 1.0, 1.0, 1.0, 1.0, 1.0, 1.0, 1.0, 1.0, 1.0, 1.0, 1.0, 1.0, 1.0, 1.0, 1.0, 1.0, 1.0, 1.0, 1.0, 1.0, 1.0, 1.0, 1.0, 1.0, 1.0, 1.0, 1.0, 1.0, 1.0, 1.0, 1.0, 1.0, 1.0, 1.0, 1.0, 1.0, 1.0, 1.0, 1.0, 1.0, 1.0, 1.0, 1.0, 1.0, 1.0, 1.0, 1.0, 1.0, 1.0, 1.0, 1.0, 1.0, 1.0, 1.0, 1.0, 1.0, 1.0, 1.0, 1.0, 1.0, 1.0, 1.0, 1.0, 1.0, 1.0, 1.0, 1.0, 1.0, 1.0, 1.0, 1.0, 1.0, 1.0, 1.0, 1.0, 1.0, 1.0, 1.0, 1.0, 1.0, 1.0, 1.0, 1.0, 1.0, 1.0, 1.0, 1.0, 1.0, 1.0, 1.0, 1.0, 1.0, 1.0, 1.0, 1.0, 1.0, 1.0, 1.0, 1.0, 1.0, 1.0, 1.0, 1.0, 1.0, 1.0, 1.0, 1.0, 1.0, 1.0, 1.0, 1.0, 1.0, 1.0, 1.0, 1.0, 1.0, 1.0, 1.0, 1.0, 1.0, 1.0, 1.0, 1.0, 1.0, 1.0, 1.0, 1.0, 1.0, 1.0, 1.0, 1.0, 1.0, 1.0, 1.0, 1.0, 1.0, 1.0, 1.0, 1.0, 1.0, 1.0, 1.0, 1.0, 1.0, 1.0, 1.0, 1.0, 1.0, 1.0, 1.0, 1.0, 1.0, 1.0, 1.0, 1.0, 1.0, 1.0, 1.0, 1.0, 1.0, 1.0, 1.0, 1.0, 1.0, 1.0, 1.0, 1.0, 1.0, 1.0, 1.0, 1.0, 1.0, 1.0, 1.0, 1.0, 1.0, 1.0, 1.0, 1.0, 1.0, 1.0, 1.0, 1.0, 1.0, 1.0, 1.0, 1.0, 1.0, 1.0, 1.0, 1.0, 1.0, 1.0, 1.0, 1.0, 1.0, 1.0, 1.0, 1.0, 1.0, 1.0, 1.0, 1.0, 1.0, 1.0, 1.0, 1.0, 1.0, 1.0, 1.0, 1.0, 1.0, 1.0, 1.0, 1.0, 1.0, 1.0, 1.0, 1.0, 1.0, 1.0])
me_mesh.materials.append(mat_material_001)
me_mesh.use_remesh_preserve_volume = False
me_mesh.use_remesh_preserve_attributes = False
me_mesh.use_mirror_vertex_groups = False
me_mesh.update()

# ---- objects
ob_mesh = bpy.data.objects.new('Mesh', me_mesh)
ob_lamp = bpy.data.objects.new('Lamp', light_spot)
ob_camera = bpy.data.objects.new('Camera', cam_camera)

# ---- transforms, parenting, visibility, modifiers, constraints
ob_mesh.location = (0.0, 0.0, 0.0)
ob_mesh.lock_rotations_4d = False
ob_mesh.empty_display_type = 'ARROWS'
ob_mesh.color = (0.0, 0.0, 0.0, 1.0)
ob_mesh.lineart.crease_threshold = 0.0
ob_lamp.location = (4.076, 1.005, 5.904)
ob_lamp.rotation_euler = (0.6503, 0.05522, 1.866)
ob_lamp.lock_rotations_4d = False
ob_lamp.empty_display_type = 'ARROWS'
ob_lamp.color = (0.0, 0.0, 0.0, 0.0)
ob_lamp.lineart.crease_threshold = 0.0
ob_camera.location = (7.481, -6.508, 5.344)
ob_camera.rotation_euler = (1.109, 0.01082, 0.8149)
ob_camera.lock_rotations_4d = False
ob_camera.empty_display_type = 'ARROWS'
ob_camera.color = (0.0, 0.0, 0.0, 0.0)
ob_camera.display_type = 'WIRE'
ob_camera.lineart.crease_threshold = 0.0

# ---- collection membership
col_collection_1.objects.link(ob_mesh)
col_collection_1.objects.link(ob_lamp)
col_collection_1.objects.link(ob_camera)

# ---- scene / render settings (as saved in the file)
scene.camera = ob_camera
scene.frame_start = 1; scene.frame_end = 250; scene.frame_set(1)
scene.render.engine = 'BLENDER_EEVEE_NEXT'
scene.render.image_settings.file_format = 'JPEG'
scene.render.image_settings.color_mode = 'RGB'
scene.render.image_settings.compression = 90
scene.render.resolution_x = 800
scene.render.resolution_y = 600
scene.render.pixel_aspect_x = 100.0
scene.render.pixel_aspect_y = 100.0
scene.render.fps = 25
scene.render.dither_intensity = 0.0
scene.render.use_compositing = False
scene.render.use_sequencer = False
scene.render.bake_bias = 0.0
scene.render.use_stamp_time = False
scene.render.use_stamp_date = False
scene.render.use_stamp_frame = False
scene.render.use_stamp_camera = False
scene.render.use_stamp_scene = False
scene.render.use_stamp_filename = False
scene.render.use_stamp_render_time = False
scene.render.stamp_font_size = 0
scene.cycles.use_denoising = False
scene.cycles.samples = 10
scene.cycles.sampling_pattern = 'TABULATED_SOBOL'
scene.cycles.light_sampling_threshold = 0.0
scene.cycles.use_adaptive_sampling = False
scene.cycles.use_light_tree = False
scene.cycles.blur_glossy = 0.0
scene.cycles.volume_bounces = 1
scene.cycles.pixel_filter_type = 'GAUSSIAN'
scene.cycles.sample_clamp_indirect = 0.0
scene.view_settings.view_transform = 'Raw'
bpy.context.view_layer.update()
